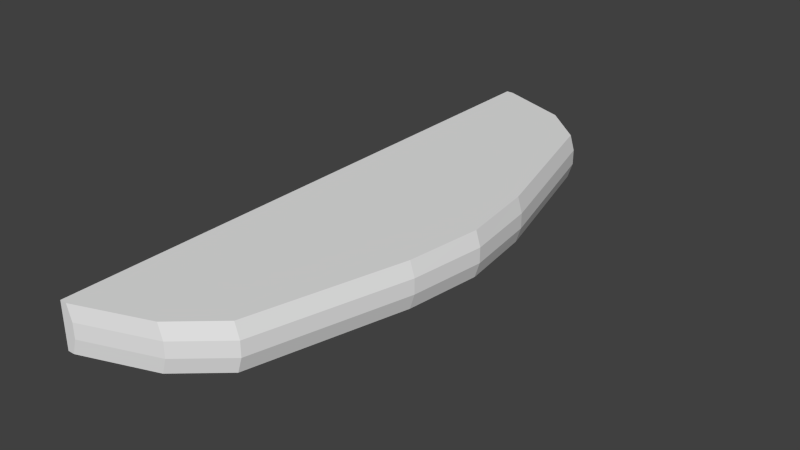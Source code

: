 # Source: Ledge.blend  (saved by Blender 2.74.0; exported with 4.5.12 LTS)
import bpy
from mathutils import Matrix  # noqa: F401  (used for matrix-valued properties, if any)

bpy.ops.wm.read_factory_settings(use_empty=True)
scene = bpy.context.scene
scene.name = 'Scene'

# ---- collections
col_collection_1 = bpy.data.collections.new('Collection 1'); scene.collection.children.link(col_collection_1)

# ---- world
world_world = bpy.data.worlds.new('World'); scene.world = world_world
world_world.color = (0.05088, 0.05088, 0.05088)
world_world.use_sun_shadow = False
world_world.sun_shadow_jitter_overblur = 0.0
world_world.cycles.sampling_method = 'MANUAL'
world_world.cycles.sample_map_resolution = 256

# ---- meshes
me_cube_001 = bpy.data.meshes.new('Cube.001')
me_cube_001.from_pydata([(-1.0, -1.0, -1.0), (-1.0, -1.0, 1.0), (-1.0, 1.0, -1.0), (-1.0, 1.0, 1.0), (1.0, -1.0, -1.0), (1.0, -1.0, 1.0), (1.0, 1.0, -1.0), (1.0, 1.0, 1.0), (1.078, 1.0, 0.3333), (1.078, 1.0, -0.3333), (1.663, 0.3333, 1.0), (1.663, -0.3333, 1.0), (1.078, -1.0, 0.3333), (1.078, -1.0, -0.3333), (1.663, -0.3333, -1.0), (1.663, 0.3333, -1.0), (1.741, 0.3333, 0.3333), (1.741, 0.3333, -0.3333), (1.741, -0.3333, 0.3333), (1.741, -0.3333, -0.3333), (1.821, 0.0, 1.0), (1.821, 0.0, -1.0), (1.898, 0.0, 0.3333), (1.898, 0.0, -0.3333), (-1.0, -1.161, -1.0), (-1.0, -1.161, 1.0), (-1.0, 1.161, 1.0), (-1.0, 1.161, -1.0), (0.3094, 1.161, 1.0), (0.387, 1.161, -0.3333), (0.3094, 1.161, -1.0), (0.387, -1.161, -0.3333), (0.3094, -1.161, -1.0), (0.3094, -1.161, 1.0), (0.387, 1.161, 0.3333), (0.387, -1.161, 0.3333), (-1.0, -1.278, -1.0), (-1.0, -1.278, 1.0), (-1.0, 1.278, 1.0), (-1.0, 1.278, -1.0), (-0.8856, 1.278, 1.0), (-0.8079, 1.278, -0.3333), (-0.8856, 1.278, -1.0), (-0.8079, -1.278, -0.3333), (-0.8856, -1.278, -1.0), (-0.8856, -1.278, 1.0), (-0.8079, 1.278, 0.3333), (-0.8079, -1.278, 0.3333)], [], [(1, 3, 2, 0), (12, 5, 33, 35), (19, 13, 4, 14), (13, 12, 35, 31), (0, 2, 6, 15, 21, 14, 4), (5, 11, 20, 10, 7, 3, 1), (9, 17, 15, 6), (23, 19, 14, 21), (7, 10, 16, 8), (8, 16, 17, 9), (20, 11, 18, 22), (22, 18, 19, 23), (11, 5, 12, 18), (18, 12, 13, 19), (16, 22, 23, 17), (10, 20, 22, 16), (17, 23, 21, 15), (35, 33, 45, 47), (31, 35, 47, 43), (8, 9, 29, 34), (7, 8, 34, 28), (0, 4, 32, 24), (5, 1, 25, 33), (4, 13, 31, 32), (6, 2, 27, 30), (9, 6, 30, 29), (3, 7, 28, 26), (2, 3, 26, 27), (1, 0, 24, 25), (38, 40, 46, 41, 42, 39), (45, 37, 36, 44, 43, 47), (34, 29, 41, 46), (28, 34, 46, 40), (24, 32, 44, 36), (33, 25, 37, 45), (32, 31, 43, 44), (30, 27, 39, 42), (29, 30, 42, 41), (26, 28, 40, 38), (27, 26, 38, 39), (25, 24, 36, 37)])
me_cube_001.use_remesh_preserve_volume = False
me_cube_001.use_remesh_preserve_attributes = False
me_cube_001.use_mirror_vertex_groups = False
me_cube_001.update()

# ---- objects
ob_cube = bpy.data.objects.new('Cube', me_cube_001)

# ---- transforms, parenting, visibility, modifiers, constraints
ob_cube.location = (0.0, 0.0, 0.0)
ob_cube.scale = (0.2658, 0.996, 0.09926)
ob_cube.lineart.crease_threshold = 0.0

# ---- collection membership
col_collection_1.objects.link(ob_cube)

# ---- scene / render settings (as saved in the file)
scene.frame_start = 1; scene.frame_end = 250; scene.frame_set(1)
scene.render.engine = 'BLENDER_EEVEE_NEXT'
scene.render.resolution_percentage = 50
scene.render.dither_intensity = 0.0
scene.cycles.use_denoising = False
scene.cycles.samples = 10
scene.cycles.sampling_pattern = 'TABULATED_SOBOL'
scene.cycles.light_sampling_threshold = 0.0
scene.cycles.use_adaptive_sampling = False
scene.cycles.use_light_tree = False
scene.cycles.blur_glossy = 0.0
scene.cycles.pixel_filter_type = 'GAUSSIAN'
scene.cycles.sample_clamp_indirect = 0.0
scene.view_settings.view_transform = 'Standard'
bpy.context.view_layer.update()

# ---- added for rendering (the .blend has no active camera and no usable light): camera, sun
cam_auto = bpy.data.cameras.new('AutoCamera')
cam_auto.lens = 50.0
cam_auto.sensor_width = 36.0
cam_auto.clip_end = 1000.0
ob_auto_camera = bpy.data.objects.new('AutoCamera', cam_auto)
scene.collection.objects.link(ob_auto_camera)
ob_auto_camera.location = (2.5862, -2.96017, 1.97345)
ob_auto_camera.rotation_euler = (1.09748, -7.21219e-08, 0.694738)
scene.camera = ob_auto_camera
light_auto_sun = bpy.data.lights.new('AutoSun', 'SUN')
light_auto_sun.energy = 3.0
light_auto_sun.angle = 0.0523599
ob_auto_sun = bpy.data.objects.new('AutoSun', light_auto_sun)
scene.collection.objects.link(ob_auto_sun)
ob_auto_sun.rotation_euler = (0.872665, 0.174533, 0.523599)
bpy.context.view_layer.update()
